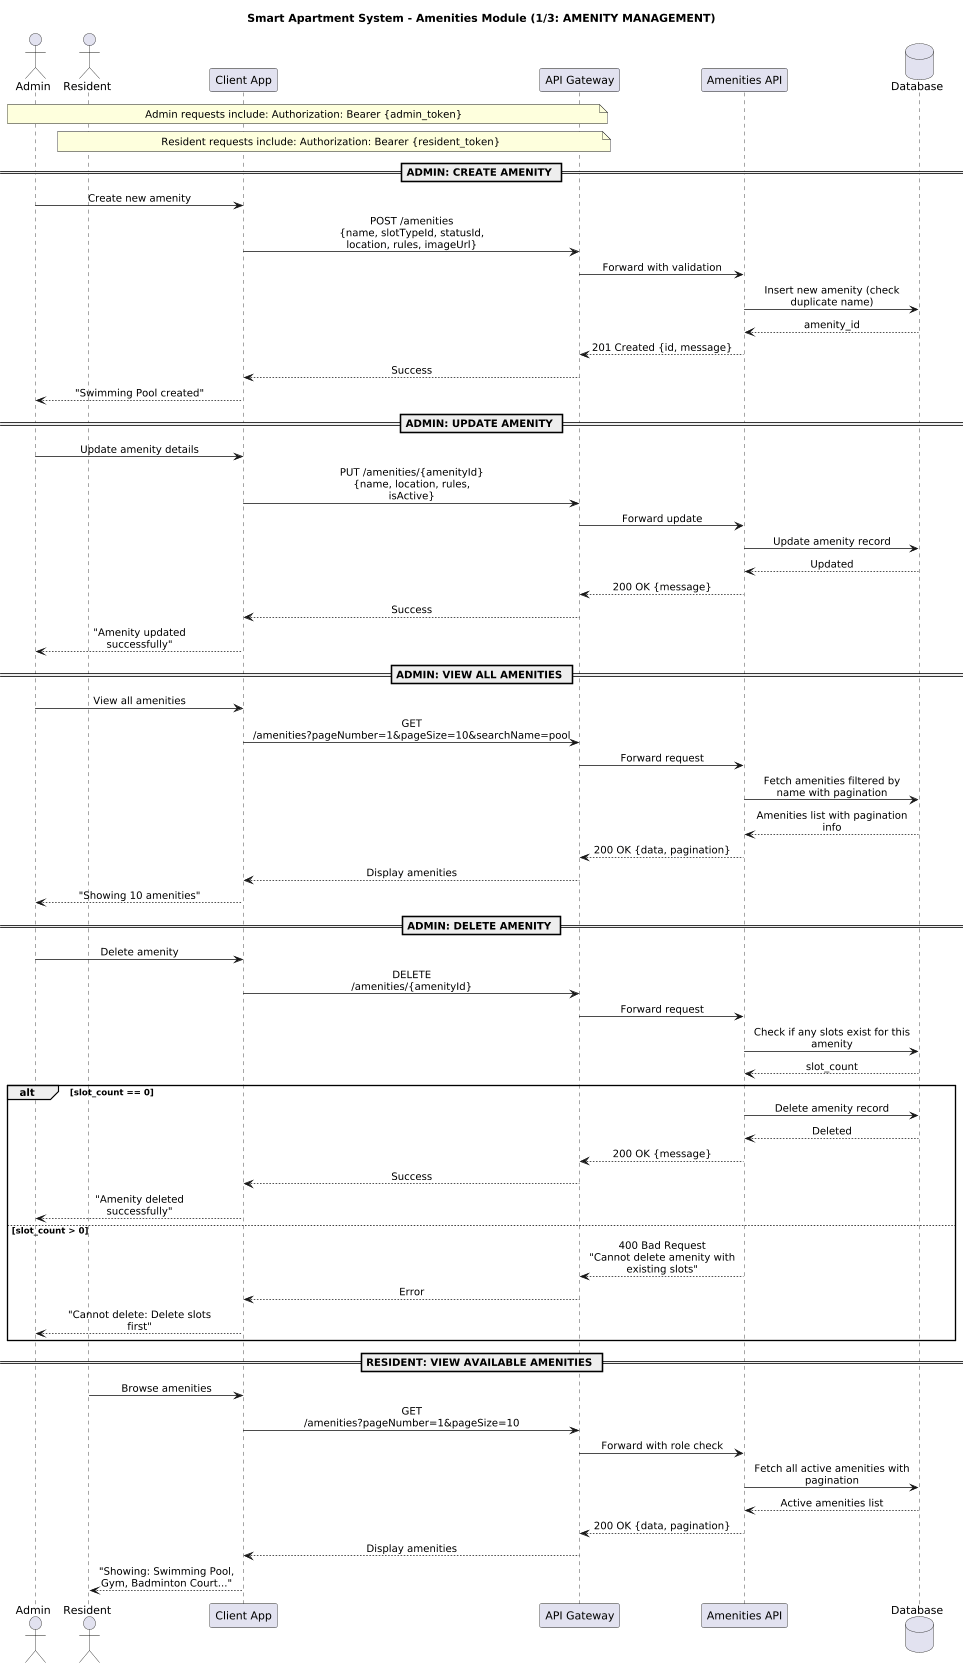

The diagram above was rendered by PlantUML. Its source (embedded in the PNG):
@startuml
title Smart Apartment System - Amenities Module (1/3: AMENITY MANAGEMENT)

skinparam sequenceMessageAlign center
skinparam maxMessageSize 200
skinparam dpi 75

actor Admin as A
actor Resident as R
participant "Client App" as App
participant "API Gateway" as Gateway
participant "Amenities API" as API
database "Database" as DB

note over A, Gateway: Admin requests include: Authorization: Bearer {admin_token}
note over R, Gateway: Resident requests include: Authorization: Bearer {resident_token}

== ADMIN: CREATE AMENITY ==

A -> App: Create new amenity
App -> Gateway: POST /amenities\n{name, slotTypeId, statusId, location, rules, imageUrl}
Gateway -> API: Forward with validation
API -> DB: Insert new amenity (check duplicate name)
DB --> API: amenity_id
API --> Gateway: 201 Created {id, message}
Gateway --> App: Success
App --> A: "Swimming Pool created"

== ADMIN: UPDATE AMENITY ==

A -> App: Update amenity details
App -> Gateway: PUT /amenities/{amenityId}\n{name, location, rules, isActive}
Gateway -> API: Forward update
API -> DB: Update amenity record
DB --> API: Updated
API --> Gateway: 200 OK {message}
Gateway --> App: Success
App --> A: "Amenity updated successfully"

== ADMIN: VIEW ALL AMENITIES ==

A -> App: View all amenities
App -> Gateway: GET /amenities?pageNumber=1&pageSize=10&searchName=pool
Gateway -> API: Forward request
API -> DB: Fetch amenities filtered by name with pagination
DB --> API: Amenities list with pagination info
API --> Gateway: 200 OK {data, pagination}
Gateway --> App: Display amenities
App --> A: "Showing 10 amenities"

== ADMIN: DELETE AMENITY ==

A -> App: Delete amenity
App -> Gateway: DELETE /amenities/{amenityId}
Gateway -> API: Forward request
API -> DB: Check if any slots exist for this amenity
DB --> API: slot_count

alt slot_count == 0
    API -> DB: Delete amenity record
    DB --> API: Deleted
    API --> Gateway: 200 OK {message}
    Gateway --> App: Success
    App --> A: "Amenity deleted successfully"
else slot_count > 0
    API --> Gateway: 400 Bad Request\n"Cannot delete amenity with existing slots"
    Gateway --> App: Error
    App --> A: "Cannot delete: Delete slots first"
end

== RESIDENT: VIEW AVAILABLE AMENITIES ==

R -> App: Browse amenities
App -> Gateway: GET /amenities?pageNumber=1&pageSize=10
Gateway -> API: Forward with role check
API -> DB: Fetch all active amenities with pagination
DB --> API: Active amenities list
API --> Gateway: 200 OK {data, pagination}
Gateway --> App: Display amenities
App --> R: "Showing: Swimming Pool, Gym, Badminton Court..."
@enduml